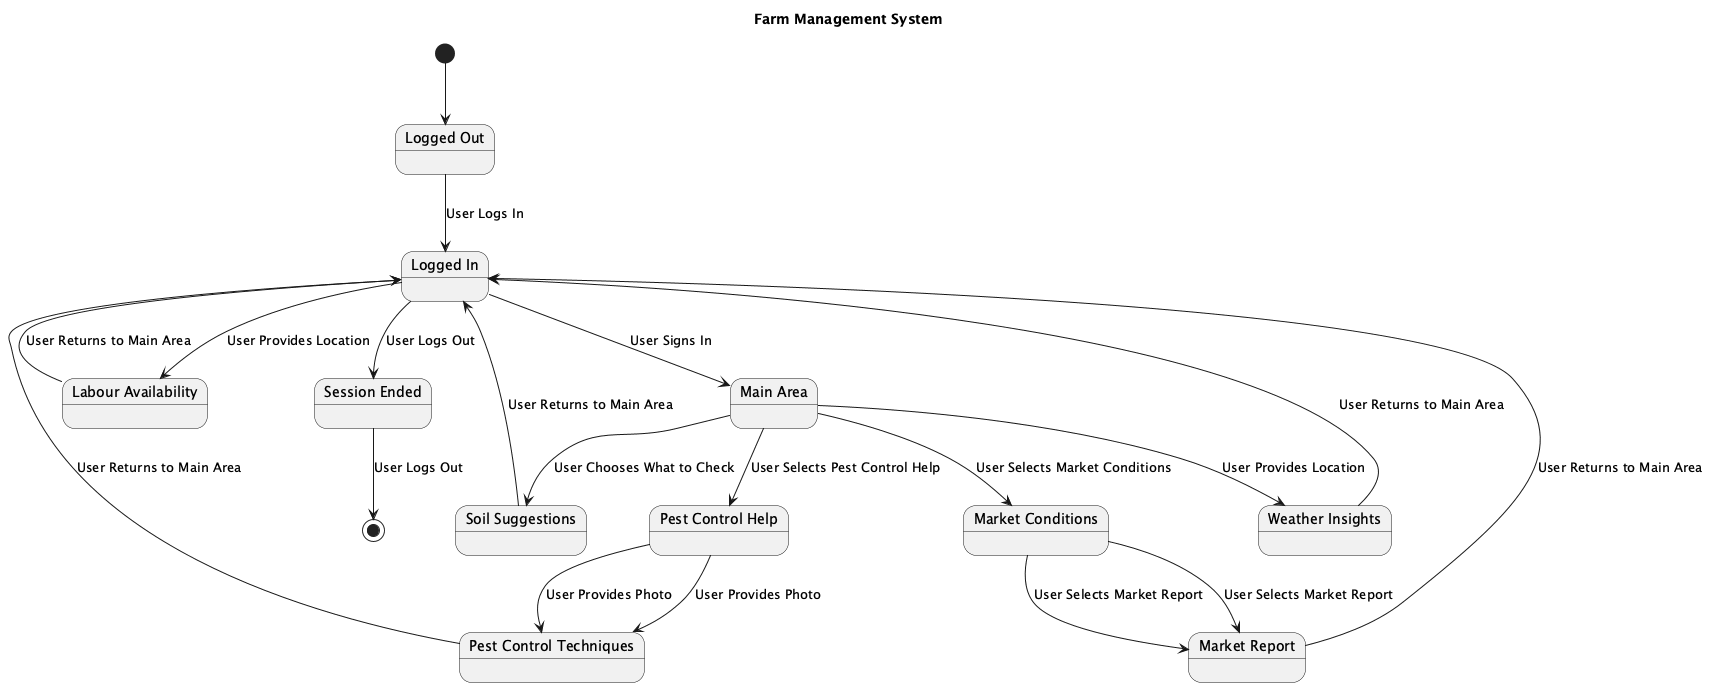

The diagram above was rendered by PlantUML. Its source (embedded in the PNG):
@startuml
title Farm Management System

state "Logged Out" as LoggedOut
state "Logged In" as LoggedIn
state "Main Area" as MainArea
state "Market Conditions" as MarketConditions
state "Market Report" as MarketReport
state "Pest Control Help" as PestControlHelp
state "Pest Control Techniques" as PestControlTechniques
state "Soil Suggestions" as SoilSuggestions
state "Weather Insights" as WeatherInsights
state "Labour Availability" as LabourAvailability
state "Session Ended" as SessionEnded

[*] --> LoggedOut

LoggedIn --> MainArea : User Signs In
MainArea --> MarketConditions : User Selects Market Conditions
MarketConditions --> MarketReport : User Selects Market Report
MarketReport --> LoggedIn : User Returns to Main Area

MainArea --> PestControlHelp : User Selects Pest Control Help
PestControlHelp --> PestControlTechniques : User Provides Photo
PestControlTechniques --> LoggedIn : User Returns to Main Area

MainArea --> SoilSuggestions : User Chooses What to Check
SoilSuggestions --> LoggedIn : User Returns to Main Area

MainArea --> WeatherInsights : User Provides Location
WeatherInsights --> LoggedIn : User Returns to Main Area

LoggedIn --> LabourAvailability : User Provides Location
LabourAvailability --> LoggedIn : User Returns to Main Area

LoggedOut --> LoggedIn : User Logs In
LoggedIn --> SessionEnded : User Logs Out
SessionEnded --> [*] : User Logs Out

MarketConditions --> MarketReport : User Selects Market Report
PestControlHelp --> PestControlTechniques : User Provides Photo
@enduml